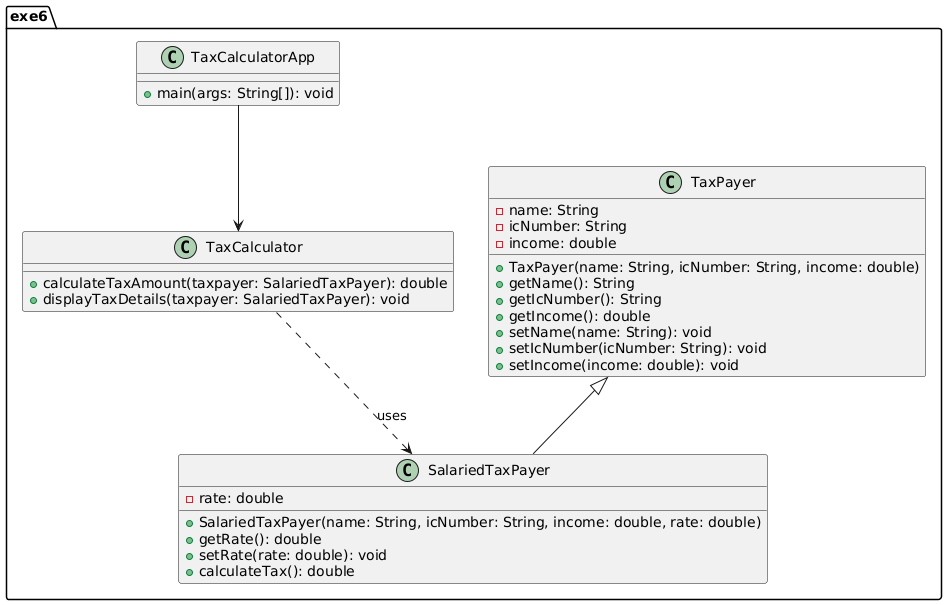

The diagram above was rendered by PlantUML. Its source (embedded in the PNG):
@startuml
package exe6 {

    class TaxPayer {
        - name: String
        - icNumber: String
        - income: double
        + TaxPayer(name: String, icNumber: String, income: double)
        + getName(): String
        + getIcNumber(): String
        + getIncome(): double
        + setName(name: String): void
        + setIcNumber(icNumber: String): void
        + setIncome(income: double): void
    }

    class SalariedTaxPayer {
        - rate: double
        + SalariedTaxPayer(name: String, icNumber: String, income: double, rate: double)
        + getRate(): double
        + setRate(rate: double): void
        + calculateTax(): double
    }

    class TaxCalculator {
        + calculateTaxAmount(taxpayer: SalariedTaxPayer): double
        + displayTaxDetails(taxpayer: SalariedTaxPayer): void
    }

    class TaxCalculatorApp {
        + main(args: String[]): void
    }

    TaxPayer <|-- SalariedTaxPayer
    TaxCalculatorApp --> TaxCalculator
    TaxCalculator ..> SalariedTaxPayer : uses
}
@enduml